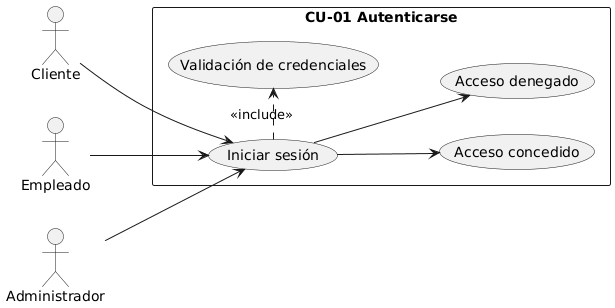

The diagram above was rendered by PlantUML. Its source (embedded in the PNG):
@startuml
left to right direction
actor "Cliente" as C
actor "Empleado" as E
actor "Administrador" as A
rectangle "CU-01 Autenticarse" {
  usecase "Iniciar sesión" as UC_Login
  usecase "Validación de credenciales" as UC_Auth
  usecase "Acceso concedido" as UC_Ok
  usecase "Acceso denegado" as UC_Fail
}
C --> UC_Login
E --> UC_Login
A --> UC_Login
UC_Login .> UC_Auth : <<include>>
UC_Login --> UC_Ok
UC_Login --> UC_Fail
@enduml